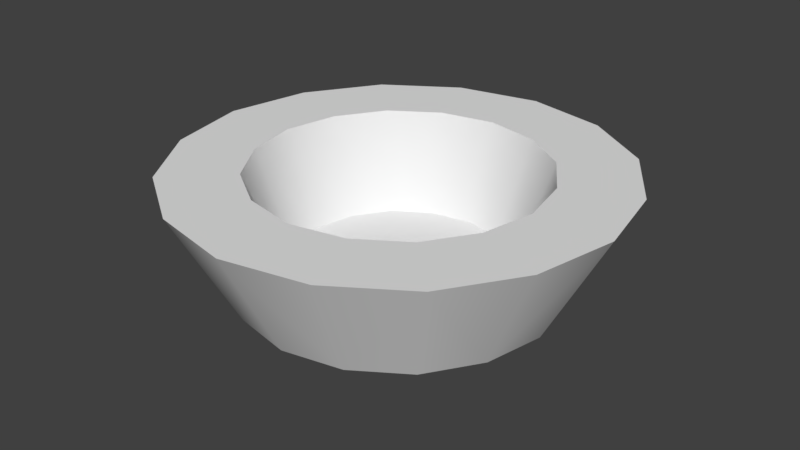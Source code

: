 # Source: firetrap.blend  (saved by Blender 2.79.0; exported with 4.5.12 LTS)
import bpy
from mathutils import Matrix  # noqa: F401  (used for matrix-valued properties, if any)

bpy.ops.wm.read_factory_settings(use_empty=True)
scene = bpy.context.scene
scene.name = 'Scene'

# ---- collections
col_collection_1 = bpy.data.collections.new('Collection 1'); scene.collection.children.link(col_collection_1)

# ---- node groups
ng_auto_smooth = bpy.data.node_groups.new('Auto Smooth', 'GeometryNodeTree')
_s = ng_auto_smooth.interface.new_socket(name='Geometry', in_out='OUTPUT', socket_type='NodeSocketGeometry')
_s = ng_auto_smooth.interface.new_socket(name='Geometry', in_out='INPUT', socket_type='NodeSocketGeometry')
_s = ng_auto_smooth.interface.new_socket(name='Angle', in_out='INPUT', socket_type='NodeSocketFloat')
_s.subtype = 'ANGLE'
_s.min_value = 0.0
_s.max_value = 3.142
ng_auto_smooth.is_modifier = True
_N = ng_auto_smooth.nodes; _L = ng_auto_smooth.links
n0 = _N.new('NodeGroupOutput'); n0.name = 'Group Output'; n0.location = (480, -100)
n1 = _N.new('NodeGroupInput'); n1.name = 'Group Input'; n1.location = (-420, -300)
n2 = _N.new('NodeGroupInput'); n2.name = 'Group Input.001'; n2.location = (-60, -100)
n3 = _N.new('GeometryNodeSetShadeSmooth'); n3.name = 'Set Shade Smooth'; n3.location = (120, -100)
n3.domain = 'EDGE'
n4 = _N.new('GeometryNodeSetShadeSmooth'); n4.name = 'Set Shade Smooth.001'; n4.location = (300, -100)
n5 = _N.new('GeometryNodeInputMeshEdgeAngle'); n5.name = 'Edge Angle'; n5.location = (-420, -220)
n6 = _N.new('GeometryNodeInputEdgeSmooth'); n6.name = 'Is Edge Smooth'; n6.location = (-60, -160)
n7 = _N.new('GeometryNodeInputShadeSmooth'); n7.name = 'Is Face Smooth'; n7.location = (-240, -340)
n8 = _N.new('FunctionNodeBooleanMath'); n8.name = 'Boolean Math'; n8.location = (-60, -220)
n9 = _N.new('FunctionNodeCompare'); n9.name = 'Compare'; n9.location = (-240, -180)
n9.operation = 'LESS_EQUAL'
_L.new(n5.outputs[0], n9.inputs[0])
_L.new(n4.outputs[0], n0.inputs[0])
_L.new(n1.outputs[1], n9.inputs[1])
_L.new(n9.outputs[0], n8.inputs[0])
_L.new(n7.outputs[0], n8.inputs[1])
_L.new(n2.outputs[0], n3.inputs[0])
_L.new(n6.outputs[0], n3.inputs[1])
_L.new(n3.outputs[0], n4.inputs[0])
_L.new(n8.outputs[0], n3.inputs[2])
n0.is_active_output = True

# ---- world
world_world = bpy.data.worlds.new('World'); scene.world = world_world
world_world.color = (0.05088, 0.05088, 0.05088)
world_world.use_sun_shadow = False
world_world.sun_shadow_jitter_overblur = 0.0
world_world.cycles.sampling_method = 'MANUAL'

# ---- meshes
me_cylinder = bpy.data.meshes.new('Cylinder')
me_cylinder.from_pydata([(-6.985e-09, 1.863e-09, 0.05537), (0.1768, 0.4268, 0.0), (0.2461, 0.5941, 0.3385), (0.4268, 0.1768, 0.0), (0.5941, 0.2461, 0.3385), (0.4268, -0.1768, 0.0), (0.5941, -0.2461, 0.3385), (0.1768, -0.4268, 0.0), (0.2461, -0.5941, 0.3385), (-0.1768, -0.4268, 0.0), (-0.2461, -0.5941, 0.3385), (-0.4268, -0.1768, 0.0), (-0.5941, -0.2461, 0.3385), (-0.4268, 0.1768, 0.0), (-0.5941, 0.2461, 0.3385), (-0.1768, 0.4268, 0.0), (-0.2461, 0.5941, 0.3385), (0.1601, 0.3865, 0.3385), (0.3865, 0.1601, 0.3385), (0.3865, -0.1601, 0.3385), (0.1601, -0.3865, 0.3385), (-0.1601, -0.3865, 0.3385), (-0.3865, -0.1601, 0.3385), (-0.3865, 0.1601, 0.3385), (-0.1601, 0.3865, 0.3385), (0.1208, 0.2916, 0.05537), (0.2916, 0.1208, 0.05537), (0.2916, -0.1208, 0.05537), (0.1208, -0.2916, 0.05537), (-0.1208, -0.2916, 0.05537), (-0.2916, -0.1208, 0.05537), (-0.2916, 0.1208, 0.05537), (-0.1208, 0.2916, 0.05537), (-7.451e-09, 0.4634, 0.0), (-1.974e-09, 0.6451, 0.3385), (0.3277, 0.3277, 0.0), (0.4561, 0.4561, 0.3385), (0.4634, -1.639e-08, 0.0), (0.6451, -2.391e-08, 0.3385), (0.3277, -0.3277, 0.0), (0.4561, -0.4561, 0.3385), (-4.023e-08, -0.4634, 0.0), (-4.761e-08, -0.6451, 0.3385), (-0.3277, -0.3277, 0.0), (-0.4561, -0.4561, 0.3385), (-0.4634, 8.197e-09, 0.0), (-0.6451, 1.258e-08, 0.3385), (-0.3277, 0.3277, 0.0), (-0.4561, 0.4561, 0.3385), (-2.911e-09, 0.4197, 0.3385), (0.2968, 0.2968, 0.3385), (0.4197, -1.361e-08, 0.3385), (0.2968, -0.2968, 0.3385), (-3.26e-08, -0.4197, 0.3385), (-0.2968, -0.2968, 0.3385), (-0.4197, 9.015e-09, 0.3385), (-0.2968, 0.2968, 0.3385), (-3.163e-09, 0.3166, 0.05537), (0.2239, 0.2239, 0.05537), (0.3166, -9.392e-09, 0.05537), (0.2239, -0.2239, 0.05537), (-2.556e-08, -0.3166, 0.05537), (-0.2239, -0.2239, 0.05537), (-0.3166, 8.588e-09, 0.05537), (-0.2239, 0.2239, 0.05537)], [], [(36, 35, 1, 2), (36, 4, 3, 35), (38, 37, 3, 4), (38, 6, 5, 37), (40, 39, 5, 6), (40, 8, 7, 39), (42, 41, 7, 8), (42, 10, 9, 41), (44, 43, 9, 10), (44, 12, 11, 43), (46, 45, 11, 12), (38, 51, 19, 6), (46, 14, 13, 45), (6, 19, 52, 40), (48, 47, 13, 14), (48, 16, 15, 47), (33, 15, 16, 34), (55, 63, 31, 23), (44, 54, 22, 12), (23, 31, 64, 56), (52, 20, 8, 40), (12, 22, 55, 46), (55, 23, 14, 46), (8, 20, 53, 42), (36, 50, 18, 4), (14, 23, 56, 48), (53, 21, 10, 42), (4, 18, 51, 38), (56, 24, 16, 48), (10, 21, 54, 44), (49, 17, 2, 34), (16, 24, 49, 34), (53, 61, 29, 21), (2, 17, 50, 36), (51, 59, 27, 19), (21, 29, 62, 54), (49, 57, 25, 17), (19, 27, 60, 52), (64, 32, 24, 56), (17, 25, 58, 50), (62, 30, 22, 54), (24, 32, 57, 49), (60, 28, 20, 52), (22, 30, 63, 55), (58, 26, 18, 50), (20, 28, 61, 53), (18, 26, 59, 51), (28, 60, 0), (57, 32, 0), (61, 28, 0), (31, 63, 0), (27, 59, 0), (64, 31, 0), (60, 27, 0), (30, 62, 0), (26, 58, 0), (63, 30, 0), (59, 26, 0), (29, 61, 0), (25, 57, 0), (62, 29, 0), (32, 64, 0), (58, 25, 0), (33, 34, 2, 1)])
me_cylinder.polygons.foreach_set('use_smooth', [True] * 64)
me_cylinder.use_remesh_preserve_volume = False
me_cylinder.use_remesh_preserve_attributes = False
me_cylinder.use_mirror_vertex_groups = False
me_cylinder.update()

# ---- objects
ob_cylinder = bpy.data.objects.new('Cylinder', me_cylinder)

# ---- transforms, parenting, visibility, modifiers, constraints
ob_cylinder.location = (0.0, 0.0, 0.0)
ob_cylinder.scale = (0.25, 0.25, 0.25)
ob_cylinder.lineart.crease_threshold = 0.0
_m = ob_cylinder.modifiers.new('Auto Smooth', 'NODES')
_m.node_group = ng_auto_smooth
_gi = [s.identifier for s in ng_auto_smooth.interface.items_tree if s.item_type == 'SOCKET' and s.in_out == 'INPUT']
_m[_gi[1]] = 0.7854  # Angle

# ---- collection membership
col_collection_1.objects.link(ob_cylinder)

# ---- scene / render settings (as saved in the file)
scene.frame_start = 1; scene.frame_end = 250; scene.frame_set(1)
scene.render.engine = 'BLENDER_EEVEE_NEXT'
scene.render.resolution_percentage = 50
scene.render.dither_intensity = 0.0
scene.cycles.use_denoising = False
scene.cycles.samples = 128
scene.cycles.sampling_pattern = 'TABULATED_SOBOL'
scene.cycles.use_adaptive_sampling = False
scene.cycles.use_light_tree = False
scene.cycles.blur_glossy = 0.0
scene.cycles.sample_clamp_indirect = 0.0
scene.view_settings.view_transform = 'Standard'
bpy.context.view_layer.update()

# ---- added for rendering (the .blend has no active camera and no usable light): camera, sun
cam_auto = bpy.data.cameras.new('AutoCamera')
cam_auto.lens = 50.0
cam_auto.sensor_width = 36.0
cam_auto.clip_end = 1000.0
ob_auto_camera = bpy.data.objects.new('AutoCamera', cam_auto)
scene.collection.objects.link(ob_auto_camera)
ob_auto_camera.location = (0.429217, -0.515061, 0.38569)
ob_auto_camera.rotation_euler = (1.09748, -7.21219e-08, 0.694738)
scene.camera = ob_auto_camera
light_auto_sun = bpy.data.lights.new('AutoSun', 'SUN')
light_auto_sun.energy = 3.0
light_auto_sun.angle = 0.0523599
ob_auto_sun = bpy.data.objects.new('AutoSun', light_auto_sun)
scene.collection.objects.link(ob_auto_sun)
ob_auto_sun.rotation_euler = (0.872665, 0.174533, 0.523599)
bpy.context.view_layer.update()

